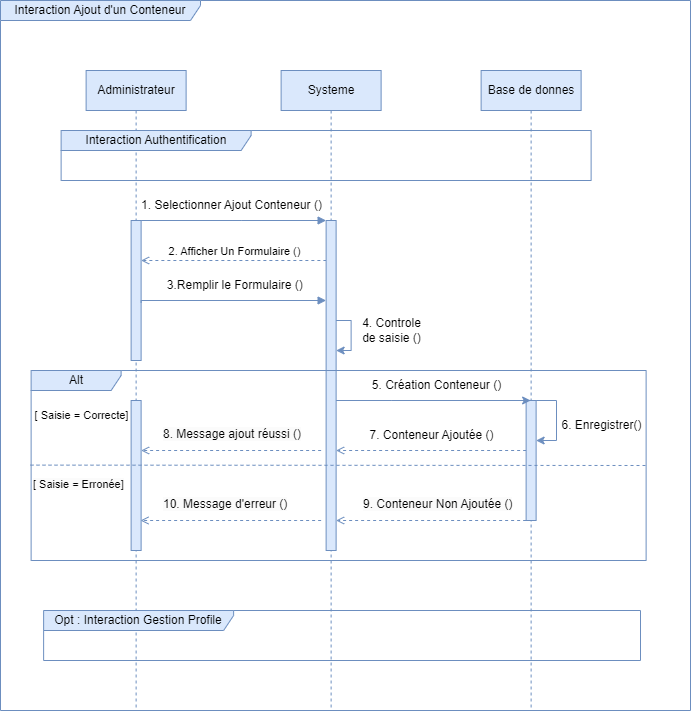

The diagram above was exported from draw.io. Its source (the exported page's mxGraphModel, read from the mxfile embedded in the PNG):
<mxGraphModel dx="1434" dy="760" grid="1" gridSize="10" guides="1" tooltips="1" connect="1" arrows="1" fold="1" page="1" pageScale="1" pageWidth="850" pageHeight="1100" math="0" shadow="0">
  <root>
    <mxCell id="0" />
    <mxCell id="1" parent="0" />
    <mxCell id="loMRuEA71c7nVL-4bbz5-3" value="Interaction Ajout d'un Conteneur" style="shape=umlFrame;whiteSpace=wrap;html=1;pointerEvents=0;recursiveResize=0;container=1;collapsible=0;width=200;fillColor=#dae8fc;strokeColor=#6c8ebf;height=20;" parent="1" vertex="1">
      <mxGeometry width="690" height="710" as="geometry" />
    </mxCell>
    <mxCell id="aM9ryv3xv72pqoxQDRHE-1" value="Administrateur" style="shape=umlLifeline;perimeter=lifelinePerimeter;whiteSpace=wrap;html=1;container=0;dropTarget=0;collapsible=0;recursiveResize=0;outlineConnect=0;portConstraint=eastwest;newEdgeStyle={&quot;edgeStyle&quot;:&quot;elbowEdgeStyle&quot;,&quot;elbow&quot;:&quot;vertical&quot;,&quot;curved&quot;:0,&quot;rounded&quot;:0};fillColor=#dae8fc;strokeColor=#6c8ebf;" parent="loMRuEA71c7nVL-4bbz5-3" vertex="1">
      <mxGeometry x="85.62" y="70" width="100" height="640" as="geometry" />
    </mxCell>
    <mxCell id="aM9ryv3xv72pqoxQDRHE-4" value="" style="html=1;points=[];perimeter=orthogonalPerimeter;outlineConnect=0;targetShapes=umlLifeline;portConstraint=eastwest;newEdgeStyle={&quot;edgeStyle&quot;:&quot;elbowEdgeStyle&quot;,&quot;elbow&quot;:&quot;vertical&quot;,&quot;curved&quot;:0,&quot;rounded&quot;:0};fillColor=#dae8fc;strokeColor=#6c8ebf;" parent="aM9ryv3xv72pqoxQDRHE-1" vertex="1">
      <mxGeometry x="45" y="150" width="10" height="140" as="geometry" />
    </mxCell>
    <mxCell id="loMRuEA71c7nVL-4bbz5-32" value="" style="html=1;points=[];perimeter=orthogonalPerimeter;outlineConnect=0;targetShapes=umlLifeline;portConstraint=eastwest;newEdgeStyle={&quot;edgeStyle&quot;:&quot;elbowEdgeStyle&quot;,&quot;elbow&quot;:&quot;vertical&quot;,&quot;curved&quot;:0,&quot;rounded&quot;:0};fillColor=#dae8fc;strokeColor=#6c8ebf;" parent="aM9ryv3xv72pqoxQDRHE-1" vertex="1">
      <mxGeometry x="45" y="330" width="10" height="150" as="geometry" />
    </mxCell>
    <mxCell id="aM9ryv3xv72pqoxQDRHE-9" value="" style="html=1;verticalAlign=bottom;endArrow=none;edgeStyle=elbowEdgeStyle;elbow=vertical;curved=0;rounded=0;fillColor=#dae8fc;strokeColor=#6c8ebf;startArrow=block;startFill=1;endFill=0;" parent="loMRuEA71c7nVL-4bbz5-3" source="aM9ryv3xv72pqoxQDRHE-6" target="aM9ryv3xv72pqoxQDRHE-4" edge="1">
      <mxGeometry relative="1" as="geometry">
        <mxPoint x="225.62" y="220" as="sourcePoint" />
        <Array as="points">
          <mxPoint x="240.62" y="220" />
        </Array>
      </mxGeometry>
    </mxCell>
    <mxCell id="aM9ryv3xv72pqoxQDRHE-10" value="2. Afficher Un Formulaire ()" style="html=1;verticalAlign=bottom;endArrow=none;dashed=1;endSize=8;edgeStyle=elbowEdgeStyle;elbow=vertical;curved=0;rounded=0;fillColor=#dae8fc;strokeColor=#6c8ebf;endFill=0;startArrow=open;startFill=0;" parent="loMRuEA71c7nVL-4bbz5-3" source="aM9ryv3xv72pqoxQDRHE-4" target="aM9ryv3xv72pqoxQDRHE-6" edge="1">
      <mxGeometry relative="1" as="geometry">
        <mxPoint x="225.62" y="295" as="targetPoint" />
        <Array as="points">
          <mxPoint x="310.62" y="260" />
          <mxPoint x="230.62" y="290" />
        </Array>
      </mxGeometry>
    </mxCell>
    <mxCell id="loMRuEA71c7nVL-4bbz5-8" value="1. Selectionner Ajout Conteneur ()" style="text;html=1;align=center;verticalAlign=middle;resizable=0;points=[];autosize=1;strokeColor=none;fillColor=none;" parent="loMRuEA71c7nVL-4bbz5-3" vertex="1">
      <mxGeometry x="130.62" y="190" width="200" height="30" as="geometry" />
    </mxCell>
    <mxCell id="loMRuEA71c7nVL-4bbz5-9" value="" style="html=1;verticalAlign=bottom;endArrow=none;edgeStyle=elbowEdgeStyle;elbow=vertical;curved=0;rounded=0;fillColor=#dae8fc;strokeColor=#6c8ebf;startArrow=block;startFill=1;endFill=0;entryX=1;entryY=0.588;entryDx=0;entryDy=0;entryPerimeter=0;" parent="loMRuEA71c7nVL-4bbz5-3" source="aM9ryv3xv72pqoxQDRHE-6" target="aM9ryv3xv72pqoxQDRHE-4" edge="1">
      <mxGeometry relative="1" as="geometry">
        <mxPoint x="320.62" y="320" as="sourcePoint" />
        <Array as="points">
          <mxPoint x="320.62" y="300" />
          <mxPoint x="300.62" y="300" />
          <mxPoint x="243.12" y="320" />
        </Array>
        <mxPoint x="143.12" y="320" as="targetPoint" />
      </mxGeometry>
    </mxCell>
    <mxCell id="loMRuEA71c7nVL-4bbz5-10" value="3.Remplir le Formulaire ()&amp;nbsp;" style="text;html=1;align=center;verticalAlign=middle;resizable=0;points=[];autosize=1;strokeColor=none;fillColor=none;" parent="loMRuEA71c7nVL-4bbz5-3" vertex="1">
      <mxGeometry x="155.62" y="270" width="160" height="30" as="geometry" />
    </mxCell>
    <mxCell id="aM9ryv3xv72pqoxQDRHE-5" value="Systeme" style="shape=umlLifeline;perimeter=lifelinePerimeter;whiteSpace=wrap;html=1;container=0;dropTarget=0;collapsible=0;recursiveResize=0;outlineConnect=0;portConstraint=eastwest;newEdgeStyle={&quot;edgeStyle&quot;:&quot;elbowEdgeStyle&quot;,&quot;elbow&quot;:&quot;vertical&quot;,&quot;curved&quot;:0,&quot;rounded&quot;:0};fillColor=#dae8fc;strokeColor=#6c8ebf;" parent="loMRuEA71c7nVL-4bbz5-3" vertex="1">
      <mxGeometry x="280.62" y="70" width="100" height="640" as="geometry" />
    </mxCell>
    <mxCell id="aM9ryv3xv72pqoxQDRHE-6" value="" style="html=1;points=[];perimeter=orthogonalPerimeter;outlineConnect=0;targetShapes=umlLifeline;portConstraint=eastwest;newEdgeStyle={&quot;edgeStyle&quot;:&quot;elbowEdgeStyle&quot;,&quot;elbow&quot;:&quot;vertical&quot;,&quot;curved&quot;:0,&quot;rounded&quot;:0};fillColor=#dae8fc;strokeColor=#6c8ebf;" parent="aM9ryv3xv72pqoxQDRHE-5" vertex="1">
      <mxGeometry x="45" y="150" width="10" height="330" as="geometry" />
    </mxCell>
    <mxCell id="loMRuEA71c7nVL-4bbz5-24" style="edgeStyle=elbowEdgeStyle;rounded=0;orthogonalLoop=1;jettySize=auto;html=1;elbow=vertical;curved=0;fillColor=#dae8fc;strokeColor=#6c8ebf;" parent="aM9ryv3xv72pqoxQDRHE-5" source="aM9ryv3xv72pqoxQDRHE-6" target="aM9ryv3xv72pqoxQDRHE-5" edge="1">
      <mxGeometry relative="1" as="geometry">
        <Array as="points">
          <mxPoint x="75" y="240" />
        </Array>
      </mxGeometry>
    </mxCell>
    <mxCell id="loMRuEA71c7nVL-4bbz5-33" value="" style="endArrow=classic;html=1;rounded=0;fillColor=#dae8fc;strokeColor=#6c8ebf;" parent="aM9ryv3xv72pqoxQDRHE-5" source="aM9ryv3xv72pqoxQDRHE-6" target="aM9ryv3xv72pqoxQDRHE-6" edge="1">
      <mxGeometry width="50" height="50" relative="1" as="geometry">
        <mxPoint x="60" y="250" as="sourcePoint" />
        <mxPoint x="110" y="200" as="targetPoint" />
        <Array as="points">
          <mxPoint x="70" y="250" />
          <mxPoint x="70" y="280" />
        </Array>
      </mxGeometry>
    </mxCell>
    <mxCell id="loMRuEA71c7nVL-4bbz5-29" value="4. Controle&lt;br&gt;de saisie ()" style="text;html=1;align=center;verticalAlign=middle;resizable=0;points=[];autosize=1;strokeColor=none;fillColor=none;" parent="loMRuEA71c7nVL-4bbz5-3" vertex="1">
      <mxGeometry x="350.62" y="310" width="80" height="40" as="geometry" />
    </mxCell>
    <mxCell id="loMRuEA71c7nVL-4bbz5-30" value="Alt" style="shape=umlFrame;whiteSpace=wrap;html=1;pointerEvents=0;recursiveResize=0;container=1;collapsible=0;width=90;fillColor=#dae8fc;strokeColor=#6c8ebf;height=20;" parent="loMRuEA71c7nVL-4bbz5-3" vertex="1">
      <mxGeometry x="30.62" y="370" width="615" height="190" as="geometry" />
    </mxCell>
    <mxCell id="loMRuEA71c7nVL-4bbz5-36" value="&lt;font style=&quot;font-size: 11px;&quot;&gt;[ Saisie = Correcte]&lt;/font&gt;" style="text;html=1;align=center;verticalAlign=middle;resizable=0;points=[];autosize=1;strokeColor=none;fillColor=none;" parent="loMRuEA71c7nVL-4bbz5-30" vertex="1">
      <mxGeometry x="-10" y="30" width="120" height="30" as="geometry" />
    </mxCell>
    <mxCell id="loMRuEA71c7nVL-4bbz5-37" value="&lt;span style=&quot;color: rgb(0, 0, 0); font-family: Helvetica; font-size: 11px; font-style: normal; font-variant-ligatures: normal; font-variant-caps: normal; font-weight: 400; letter-spacing: normal; orphans: 2; text-align: center; text-indent: 0px; text-transform: none; widows: 2; word-spacing: 0px; -webkit-text-stroke-width: 0px; background-color: rgb(251, 251, 251); text-decoration-thickness: initial; text-decoration-style: initial; text-decoration-color: initial; float: none; display: inline !important;&quot;&gt;[ Saisie = Erronée]&lt;/span&gt;" style="text;whiteSpace=wrap;html=1;" parent="loMRuEA71c7nVL-4bbz5-30" vertex="1">
      <mxGeometry y="100" width="130" height="40" as="geometry" />
    </mxCell>
    <mxCell id="loMRuEA71c7nVL-4bbz5-1" value="Base de donnes" style="shape=umlLifeline;perimeter=lifelinePerimeter;whiteSpace=wrap;html=1;container=0;dropTarget=0;collapsible=0;recursiveResize=0;outlineConnect=0;portConstraint=eastwest;newEdgeStyle={&quot;edgeStyle&quot;:&quot;elbowEdgeStyle&quot;,&quot;elbow&quot;:&quot;vertical&quot;,&quot;curved&quot;:0,&quot;rounded&quot;:0};fillColor=#dae8fc;strokeColor=#6c8ebf;" parent="loMRuEA71c7nVL-4bbz5-30" vertex="1">
      <mxGeometry x="450" y="-300" width="100" height="640" as="geometry" />
    </mxCell>
    <mxCell id="loMRuEA71c7nVL-4bbz5-2" value="" style="html=1;points=[];perimeter=orthogonalPerimeter;outlineConnect=0;targetShapes=umlLifeline;portConstraint=eastwest;newEdgeStyle={&quot;edgeStyle&quot;:&quot;elbowEdgeStyle&quot;,&quot;elbow&quot;:&quot;vertical&quot;,&quot;curved&quot;:0,&quot;rounded&quot;:0};fillColor=#dae8fc;strokeColor=#6c8ebf;" parent="loMRuEA71c7nVL-4bbz5-1" vertex="1">
      <mxGeometry x="45" y="330" width="10" height="120" as="geometry" />
    </mxCell>
    <mxCell id="loMRuEA71c7nVL-4bbz5-41" value="" style="endArrow=classic;html=1;rounded=0;fillColor=#dae8fc;strokeColor=#6c8ebf;" parent="loMRuEA71c7nVL-4bbz5-1" source="loMRuEA71c7nVL-4bbz5-2" target="loMRuEA71c7nVL-4bbz5-2" edge="1">
      <mxGeometry width="50" height="50" relative="1" as="geometry">
        <mxPoint x="60" y="310" as="sourcePoint" />
        <mxPoint x="60" y="340" as="targetPoint" />
        <Array as="points">
          <mxPoint x="75.38" y="330" />
          <mxPoint x="75.38" y="370" />
        </Array>
      </mxGeometry>
    </mxCell>
    <mxCell id="loMRuEA71c7nVL-4bbz5-39" value="5. Création Conteneur ()" style="text;html=1;align=center;verticalAlign=middle;resizable=0;points=[];autosize=1;strokeColor=none;fillColor=none;" parent="loMRuEA71c7nVL-4bbz5-30" vertex="1">
      <mxGeometry x="330" width="150" height="30" as="geometry" />
    </mxCell>
    <mxCell id="loMRuEA71c7nVL-4bbz5-42" value="6. Enregistrer()" style="text;html=1;align=center;verticalAlign=middle;resizable=0;points=[];autosize=1;strokeColor=none;fillColor=none;" parent="loMRuEA71c7nVL-4bbz5-30" vertex="1">
      <mxGeometry x="520" y="40" width="100" height="30" as="geometry" />
    </mxCell>
    <mxCell id="loMRuEA71c7nVL-4bbz5-44" value="7. Conteneur Ajoutée ()" style="text;html=1;align=center;verticalAlign=middle;resizable=0;points=[];autosize=1;strokeColor=none;fillColor=none;" parent="loMRuEA71c7nVL-4bbz5-30" vertex="1">
      <mxGeometry x="325" y="50" width="150" height="30" as="geometry" />
    </mxCell>
    <mxCell id="loMRuEA71c7nVL-4bbz5-48" value="" style="endArrow=open;html=1;rounded=0;dashed=1;endFill=0;fillColor=#dae8fc;strokeColor=#6c8ebf;" parent="loMRuEA71c7nVL-4bbz5-30" edge="1">
      <mxGeometry width="50" height="50" relative="1" as="geometry">
        <mxPoint x="495" y="150" as="sourcePoint" />
        <mxPoint x="305" y="150" as="targetPoint" />
        <Array as="points">
          <mxPoint x="460" y="150" />
        </Array>
      </mxGeometry>
    </mxCell>
    <mxCell id="loMRuEA71c7nVL-4bbz5-49" value="&lt;span style=&quot;color: rgb(0, 0, 0); font-family: Helvetica; font-size: 12px; font-style: normal; font-variant-ligatures: normal; font-variant-caps: normal; font-weight: 400; letter-spacing: normal; orphans: 2; text-align: center; text-indent: 0px; text-transform: none; widows: 2; word-spacing: 0px; -webkit-text-stroke-width: 0px; background-color: rgb(251, 251, 251); text-decoration-thickness: initial; text-decoration-style: initial; text-decoration-color: initial; float: none; display: inline !important;&quot;&gt;9. Conteneur Non Ajoutée ()&lt;/span&gt;" style="text;whiteSpace=wrap;html=1;" parent="loMRuEA71c7nVL-4bbz5-30" vertex="1">
      <mxGeometry x="330" y="120" width="160" height="40" as="geometry" />
    </mxCell>
    <mxCell id="loMRuEA71c7nVL-4bbz5-50" value="&lt;span style=&quot;color: rgb(0, 0, 0); font-family: Helvetica; font-size: 12px; font-style: normal; font-variant-ligatures: normal; font-variant-caps: normal; font-weight: 400; letter-spacing: normal; orphans: 2; text-align: center; text-indent: 0px; text-transform: none; widows: 2; word-spacing: 0px; -webkit-text-stroke-width: 0px; background-color: rgb(251, 251, 251); text-decoration-thickness: initial; text-decoration-style: initial; text-decoration-color: initial; float: none; display: inline !important;&quot;&gt;8. Message ajout&amp;nbsp;réussi ()&lt;/span&gt;" style="text;whiteSpace=wrap;html=1;" parent="loMRuEA71c7nVL-4bbz5-30" vertex="1">
      <mxGeometry x="130" y="50" width="160" height="40" as="geometry" />
    </mxCell>
    <mxCell id="loMRuEA71c7nVL-4bbz5-52" value="" style="endArrow=open;html=1;rounded=0;dashed=1;endFill=0;fillColor=#dae8fc;strokeColor=#6c8ebf;" parent="loMRuEA71c7nVL-4bbz5-30" edge="1">
      <mxGeometry width="50" height="50" relative="1" as="geometry">
        <mxPoint x="290" y="80" as="sourcePoint" />
        <mxPoint x="110" y="80" as="targetPoint" />
        <Array as="points">
          <mxPoint x="265" y="80" />
        </Array>
      </mxGeometry>
    </mxCell>
    <mxCell id="loMRuEA71c7nVL-4bbz5-53" value="" style="endArrow=open;html=1;rounded=0;dashed=1;endFill=0;fillColor=#dae8fc;strokeColor=#6c8ebf;" parent="loMRuEA71c7nVL-4bbz5-30" edge="1">
      <mxGeometry width="50" height="50" relative="1" as="geometry">
        <mxPoint x="290" y="150" as="sourcePoint" />
        <mxPoint x="109.38" y="150" as="targetPoint" />
        <Array as="points">
          <mxPoint x="265" y="150" />
        </Array>
      </mxGeometry>
    </mxCell>
    <mxCell id="loMRuEA71c7nVL-4bbz5-54" value="&lt;span style=&quot;color: rgb(0, 0, 0); font-family: Helvetica; font-size: 12px; font-style: normal; font-variant-ligatures: normal; font-variant-caps: normal; font-weight: 400; letter-spacing: normal; orphans: 2; text-align: center; text-indent: 0px; text-transform: none; widows: 2; word-spacing: 0px; -webkit-text-stroke-width: 0px; background-color: rgb(251, 251, 251); text-decoration-thickness: initial; text-decoration-style: initial; text-decoration-color: initial; float: none; display: inline !important;&quot;&gt;10. Message d'erreur ()&lt;/span&gt;" style="text;whiteSpace=wrap;html=1;" parent="loMRuEA71c7nVL-4bbz5-30" vertex="1">
      <mxGeometry x="130" y="120" width="160" height="40" as="geometry" />
    </mxCell>
    <mxCell id="loMRuEA71c7nVL-4bbz5-35" value="" style="endArrow=none;dashed=1;html=1;rounded=0;exitX=-0.001;exitY=0.498;exitDx=0;exitDy=0;exitPerimeter=0;entryX=1;entryY=0.5;entryDx=0;entryDy=0;entryPerimeter=0;fillColor=#dae8fc;strokeColor=#6c8ebf;" parent="loMRuEA71c7nVL-4bbz5-3" source="loMRuEA71c7nVL-4bbz5-30" target="loMRuEA71c7nVL-4bbz5-30" edge="1">
      <mxGeometry width="50" height="50" relative="1" as="geometry">
        <mxPoint x="220.62" y="460" as="sourcePoint" />
        <mxPoint x="270.62" y="410" as="targetPoint" />
      </mxGeometry>
    </mxCell>
    <mxCell id="loMRuEA71c7nVL-4bbz5-38" style="edgeStyle=elbowEdgeStyle;rounded=0;orthogonalLoop=1;jettySize=auto;html=1;elbow=vertical;curved=0;fillColor=#dae8fc;strokeColor=#6c8ebf;" parent="loMRuEA71c7nVL-4bbz5-3" source="aM9ryv3xv72pqoxQDRHE-6" target="loMRuEA71c7nVL-4bbz5-1" edge="1">
      <mxGeometry relative="1" as="geometry">
        <Array as="points">
          <mxPoint x="390.62" y="400" />
          <mxPoint x="380.62" y="380" />
        </Array>
      </mxGeometry>
    </mxCell>
    <mxCell id="loMRuEA71c7nVL-4bbz5-43" value="" style="endArrow=open;html=1;rounded=0;dashed=1;endFill=0;fillColor=#dae8fc;strokeColor=#6c8ebf;" parent="loMRuEA71c7nVL-4bbz5-3" source="loMRuEA71c7nVL-4bbz5-2" target="aM9ryv3xv72pqoxQDRHE-6" edge="1">
      <mxGeometry width="50" height="50" relative="1" as="geometry">
        <mxPoint x="520.62" y="450" as="sourcePoint" />
        <mxPoint x="470.62" y="420" as="targetPoint" />
        <Array as="points">
          <mxPoint x="490.62" y="450" />
        </Array>
      </mxGeometry>
    </mxCell>
    <mxCell id="VxpDtbEz7DJiAV6SanrJ-1" value="Opt : Interaction Gestion Profile" style="shape=umlFrame;whiteSpace=wrap;html=1;pointerEvents=0;recursiveResize=0;container=1;collapsible=0;width=190;height=20;fillColor=#dae8fc;strokeColor=#6c8ebf;" parent="loMRuEA71c7nVL-4bbz5-3" vertex="1">
      <mxGeometry x="43.12" y="610" width="596.88" height="50" as="geometry" />
    </mxCell>
    <mxCell id="loMRuEA71c7nVL-4bbz5-7" value="Interaction Authentification" style="shape=umlFrame;whiteSpace=wrap;html=1;pointerEvents=0;recursiveResize=0;container=1;collapsible=0;width=190;height=20;fillColor=#dae8fc;strokeColor=#6c8ebf;" parent="1" vertex="1">
      <mxGeometry x="60.620000000000005" y="130" width="530" height="50" as="geometry" />
    </mxCell>
  </root>
</mxGraphModel>